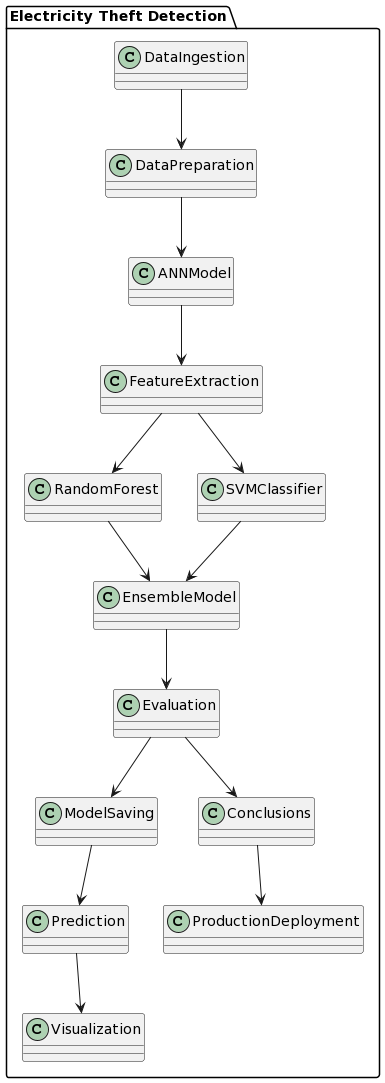

The diagram above was rendered by PlantUML. Its source (embedded in the PNG):
@startuml
!define RECTANGLE class

package "Electricity Theft Detection" {
  RECTANGLE DataIngestion
  RECTANGLE DataPreparation
  RECTANGLE ANNModel
  RECTANGLE FeatureExtraction
  RECTANGLE RandomForest
  RECTANGLE SVMClassifier
  RECTANGLE EnsembleModel
  RECTANGLE Evaluation
  RECTANGLE ModelSaving
  RECTANGLE Prediction
  RECTANGLE Visualization
  RECTANGLE Conclusions
  RECTANGLE ProductionDeployment
}

DataIngestion --> DataPreparation
DataPreparation --> ANNModel
ANNModel --> FeatureExtraction
FeatureExtraction --> RandomForest
FeatureExtraction --> SVMClassifier
RandomForest --> EnsembleModel
SVMClassifier --> EnsembleModel
EnsembleModel --> Evaluation
Evaluation --> ModelSaving
ModelSaving --> Prediction
Prediction --> Visualization
Evaluation --> Conclusions
Conclusions --> ProductionDeployment
@enduml